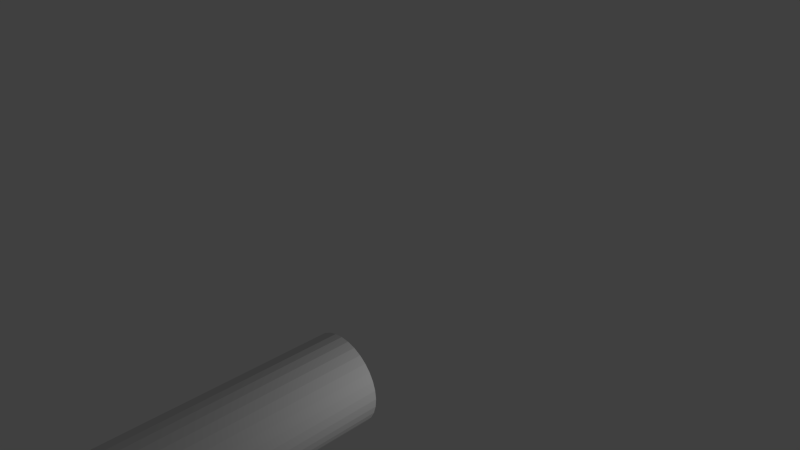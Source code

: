 # Source: poteau.blend  (saved by Blender 2.76.0; exported with 4.5.12 LTS)
import bpy
from mathutils import Matrix  # noqa: F401  (used for matrix-valued properties, if any)

bpy.ops.wm.read_factory_settings(use_empty=True)
scene = bpy.context.scene
scene.name = 'Scene'

# ---- collections
col_collection_1 = bpy.data.collections.new('Collection 1'); scene.collection.children.link(col_collection_1)

# ---- materials (node trees are filled in below, after node groups)
mat_material = bpy.data.materials.new('Material')
mat_material.alpha_threshold = 0.0
mat_material.use_transparent_shadow = False
mat_material.roughness = 0.5

# ---- material node trees

# ---- world
world_world = bpy.data.worlds.new('World'); scene.world = world_world
world_world.color = (0.05088, 0.05088, 0.05088)
world_world.use_sun_shadow = False
world_world.sun_shadow_jitter_overblur = 0.0
world_world.cycles.sampling_method = 'MANUAL'
world_world.cycles.sample_map_resolution = 256

# ---- cameras
cam_camera = bpy.data.cameras.new('Camera')
cam_camera.clip_end = 100.0
cam_camera.lens = 35.0
cam_camera.sensor_width = 32.0
cam_camera.sensor_height = 18.0
cam_camera.ortho_scale = 7.314
cam_camera.dof.focus_distance = 0.0
cam_camera.dof.aperture_fstop = 128.0

# ---- lights
light_lamp = bpy.data.lights.new('Lamp', 'POINT')
light_lamp.transmission_factor = 0.0
light_lamp.cutoff_distance = 30.0
light_lamp.energy = 100.0
light_lamp.shadow_buffer_clip_start = 1.001
light_lamp.shadow_soft_size = 0.1
light_lamp.shadow_maximum_resolution = 0.006
light_lamp.use_absolute_resolution = True
light_lamp.cycles.use_multiple_importance_sampling = False

# ---- meshes
me_cylinder = bpy.data.meshes.new('Cylinder')
me_cylinder.from_pydata([(0.0, 1.0, -1.0), (0.0, 1.0, 1.0), (0.1951, 0.9808, -1.0), (0.1951, 0.9808, 1.0), (0.3827, 0.9239, -1.0), (0.3827, 0.9239, 1.0), (0.5556, 0.8315, -1.0), (0.5556, 0.8315, 1.0), (0.7071, 0.7071, -1.0), (0.7071, 0.7071, 1.0), (0.8315, 0.5556, -1.0), (0.8315, 0.5556, 1.0), (0.9239, 0.3827, -1.0), (0.9239, 0.3827, 1.0), (0.9808, 0.1951, -1.0), (0.9808, 0.1951, 1.0), (1.0, 7.55e-08, -1.0), (1.0, 7.55e-08, 1.0), (0.9808, -0.1951, -1.0), (0.9808, -0.1951, 1.0), (0.9239, -0.3827, -1.0), (0.9239, -0.3827, 1.0), (0.8315, -0.5556, -1.0), (0.8315, -0.5556, 1.0), (0.7071, -0.7071, -1.0), (0.7071, -0.7071, 1.0), (0.5556, -0.8315, -1.0), (0.5556, -0.8315, 1.0), (0.3827, -0.9239, -1.0), (0.3827, -0.9239, 1.0), (0.1951, -0.9808, -1.0), (0.1951, -0.9808, 1.0), (-3.258e-07, -1.0, -1.0), (-3.258e-07, -1.0, 1.0), (-0.1951, -0.9808, -1.0), (-0.1951, -0.9808, 1.0), (-0.3827, -0.9239, -1.0), (-0.3827, -0.9239, 1.0), (-0.5556, -0.8315, -1.0), (-0.5556, -0.8315, 1.0), (-0.7071, -0.7071, -1.0), (-0.7071, -0.7071, 1.0), (-0.8315, -0.5556, -1.0), (-0.8315, -0.5556, 1.0), (-0.9239, -0.3827, -1.0), (-0.9239, -0.3827, 1.0), (-0.9808, -0.1951, -1.0), (-0.9808, -0.1951, 1.0), (-1.0, 9.656e-07, -1.0), (-1.0, 9.656e-07, 1.0), (-0.9808, 0.1951, -1.0), (-0.9808, 0.1951, 1.0), (-0.9239, 0.3827, -1.0), (-0.9239, 0.3827, 1.0), (-0.8315, 0.5556, -1.0), (-0.8315, 0.5556, 1.0), (-0.7071, 0.7071, -1.0), (-0.7071, 0.7071, 1.0), (-0.5556, 0.8315, -1.0), (-0.5556, 0.8315, 1.0), (-0.3827, 0.9239, -1.0), (-0.3827, 0.9239, 1.0), (-0.1951, 0.9808, -1.0), (-0.1951, 0.9808, 1.0)], [], [(0, 1, 3, 2), (2, 3, 5, 4), (4, 5, 7, 6), (6, 7, 9, 8), (8, 9, 11, 10), (10, 11, 13, 12), (12, 13, 15, 14), (14, 15, 17, 16), (16, 17, 19, 18), (18, 19, 21, 20), (20, 21, 23, 22), (22, 23, 25, 24), (24, 25, 27, 26), (26, 27, 29, 28), (28, 29, 31, 30), (30, 31, 33, 32), (32, 33, 35, 34), (34, 35, 37, 36), (36, 37, 39, 38), (38, 39, 41, 40), (40, 41, 43, 42), (42, 43, 45, 44), (44, 45, 47, 46), (46, 47, 49, 48), (48, 49, 51, 50), (50, 51, 53, 52), (52, 53, 55, 54), (54, 55, 57, 56), (56, 57, 59, 58), (58, 59, 61, 60), (3, 1, 63, 61, 59, 57, 55, 53, 51, 49, 47, 45, 43, 41, 39, 37, 35, 33, 31, 29, 27, 25, 23, 21, 19, 17, 15, 13, 11, 9, 7, 5), (62, 63, 1, 0), (60, 61, 63, 62), (0, 2, 4, 6, 8, 10, 12, 14, 16, 18, 20, 22, 24, 26, 28, 30, 32, 34, 36, 38, 40, 42, 44, 46, 48, 50, 52, 54, 56, 58, 60, 62)])
me_cylinder.materials.append(mat_material)
me_cylinder.use_remesh_preserve_volume = False
me_cylinder.use_remesh_preserve_attributes = False
me_cylinder.use_mirror_vertex_groups = False
me_cylinder.update()

# ---- objects
ob_cylinder = bpy.data.objects.new('Cylinder', me_cylinder)
ob_lamp = bpy.data.objects.new('Lamp', light_lamp)
ob_camera = bpy.data.objects.new('Camera', cam_camera)

# ---- transforms, parenting, visibility, modifiers, constraints
ob_cylinder.location = (0.5871, -6.976, 1.338)
ob_cylinder.rotation_euler = (1.571, 0.0, 0.0)
ob_cylinder.scale = (1.0, 1.0, 4.0)
ob_cylinder.lineart.crease_threshold = 0.0
ob_lamp.location = (4.53, -2.094, 3.439)
ob_lamp.rotation_euler = (0.6503, 0.05522, 1.866)
ob_lamp.lock_rotations_4d = False
ob_lamp.empty_display_type = 'ARROWS'
ob_lamp.color = (0.0, 0.0, 0.0, 0.0)
ob_lamp.lineart.crease_threshold = 0.0
ob_camera.location = (12.24, -12.2, 12.22)
ob_camera.rotation_euler = (1.109, 0.01082, 0.8149)
ob_camera.lock_rotations_4d = False
ob_camera.empty_display_type = 'ARROWS'
ob_camera.color = (0.0, 0.0, 0.0, 0.0)
ob_camera.display_type = 'WIRE'
ob_camera.lineart.crease_threshold = 0.0

# ---- collection membership
col_collection_1.objects.link(ob_cylinder)
col_collection_1.objects.link(ob_lamp)
col_collection_1.objects.link(ob_camera)

# ---- scene / render settings (as saved in the file)
scene.camera = ob_camera
scene.frame_start = 1; scene.frame_end = 250; scene.frame_set(1)
scene.render.engine = 'BLENDER_EEVEE_NEXT'
scene.render.resolution_percentage = 50
scene.render.dither_intensity = 0.0
scene.cycles.use_denoising = False
scene.cycles.samples = 10
scene.cycles.sampling_pattern = 'TABULATED_SOBOL'
scene.cycles.light_sampling_threshold = 0.0
scene.cycles.use_adaptive_sampling = False
scene.cycles.use_light_tree = False
scene.cycles.blur_glossy = 0.0
scene.cycles.pixel_filter_type = 'GAUSSIAN'
scene.cycles.sample_clamp_indirect = 0.0
scene.view_settings.view_transform = 'Standard'
bpy.context.view_layer.update()

